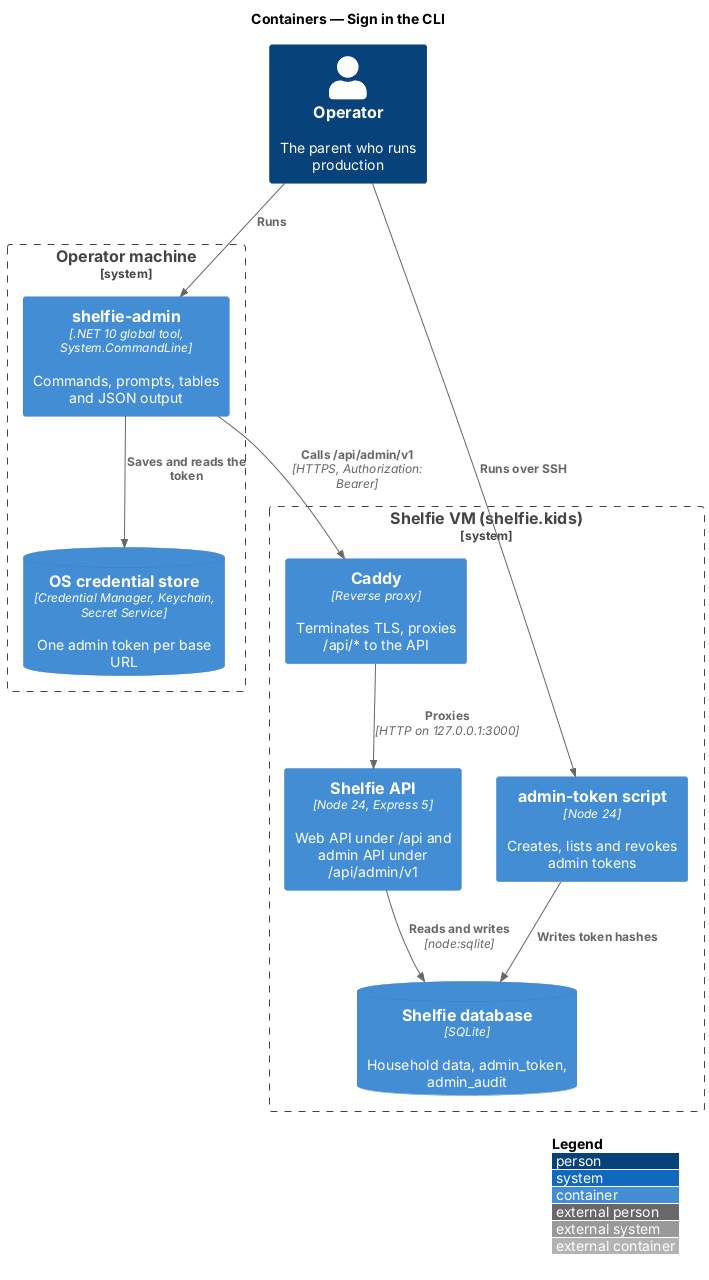

The diagram above was rendered by PlantUML. Its source (embedded in the PNG):
@startuml
!include <C4/C4_Container>
LAYOUT_WITH_LEGEND()
title Containers — Sign in the CLI

Person(op, "Operator", "The parent who runs production")
System_Boundary(machine, "Operator machine") {
  Container(cli, "shelfie-admin", ".NET 10 global tool, System.CommandLine", "Commands, prompts, tables and JSON output")
  ContainerDb(store, "OS credential store", "Credential Manager, Keychain, Secret Service", "One admin token per base URL")
}
System_Boundary(vm, "Shelfie VM (shelfie.kids)") {
  Container(caddy, "Caddy", "Reverse proxy", "Terminates TLS, proxies /api/* to the API")
  Container(api, "Shelfie API", "Node 24, Express 5", "Web API under /api and admin API under /api/admin/v1")
  ContainerDb(db, "Shelfie database", "SQLite", "Household data, admin_token, admin_audit")
  Container(script, "admin-token script", "Node 24", "Creates, lists and revokes admin tokens")
}
Rel(op, cli, "Runs")
Rel(cli, store, "Saves and reads the token")
Rel(cli, caddy, "Calls /api/admin/v1", "HTTPS, Authorization: Bearer")
Rel(caddy, api, "Proxies", "HTTP on 127.0.0.1:3000")
Rel(api, db, "Reads and writes", "node:sqlite")
Rel(op, script, "Runs over SSH")
Rel(script, db, "Writes token hashes")
@enduml